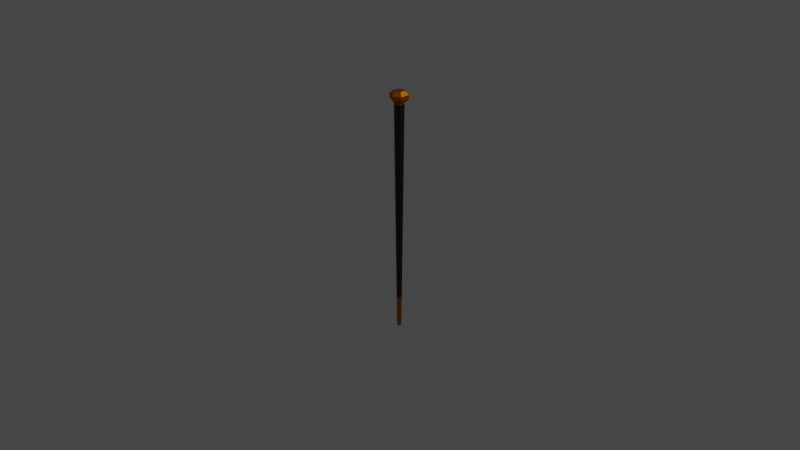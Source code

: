# Source: Cane.blend  (saved by Blender 3.5.10; exported with 4.5.12 LTS)
import bpy
from mathutils import Matrix  # noqa: F401  (used for matrix-valued properties, if any)

bpy.ops.wm.read_factory_settings(use_empty=True)
scene = bpy.context.scene
scene.name = 'Scene'

# ---- collections
col_collection = bpy.data.collections.new('Collection'); scene.collection.children.link(col_collection)

# ---- materials (node trees are filled in below, after node groups)
mat_cane_material = bpy.data.materials.new('Cane Material')
mat_cane_material.use_transparent_shadow = False

# ---- material node trees
mat_cane_material.use_nodes = True; mat_cane_material.node_tree.nodes.clear()
_N = mat_cane_material.node_tree.nodes; _L = mat_cane_material.node_tree.links
n0 = _N.new('ShaderNodeOutputMaterial'); n0.name = 'Material Output'; n0.location = (300, 300)
n1 = _N.new('ShaderNodeTexGradient'); n1.name = 'Gradient Texture'; n1.location = (-1273, 258)
n2 = _N.new('ShaderNodeMapping'); n2.name = 'Mapping'; n2.location = (-1453, 218)
n2.inputs[2].default_value = (0.0, 1.571, 0.0)
n3 = _N.new('ShaderNodeTexCoord'); n3.name = 'Texture Coordinate'; n3.location = (-1633, 218)
n4 = _N.new('ShaderNodeMix'); n4.name = 'Mix'; n4.location = (-335, 513)
n4.data_type = 'RGBA'
n4.inputs[6].default_value = (0.0, 0.0, 0.0, 1.0)
n4.inputs[7].default_value = (0.5, 0.1456, 0.0, 1.0)
n5 = _N.new('ShaderNodeBsdfPrincipled'); n5.name = 'Principled BSDF'; n5.location = (10, 300)
n5.distribution = 'GGX'
n5.subsurface_method = 'RANDOM_WALK_SKIN'
n5.inputs[3].default_value = 1.45
n5.inputs[27].default_value = (0.0, 0.0, 0.0, 1.0)
n5.inputs[28].default_value = 1.0
n6 = _N.new('ShaderNodeValToRGB'); n6.name = 'ColorRamp'; n6.location = (-924, 246)
n6.color_ramp.interpolation = 'CONSTANT'
while len(n6.color_ramp.elements) > 1: n6.color_ramp.elements.remove(n6.color_ramp.elements[-1])
n6.color_ramp.elements[0].position = 0.1051; n6.color_ramp.elements[0].color = (1.0, 1.0, 1.0, 1.0)
_e = n6.color_ramp.elements.new(0.1307); _e.color = (0.0, 0.0, 0.0, 1.0)
_e = n6.color_ramp.elements.new(0.9489); _e.color = (1.0, 1.0, 1.0, 1.0)
_L.new(n4.outputs[2], n5.inputs[0])
_L.new(n6.outputs[0], n4.inputs[0])
_L.new(n1.outputs[0], n6.inputs[0])
_L.new(n2.outputs[0], n1.inputs[0])
_L.new(n3.outputs[0], n2.inputs[0])
_L.new(n5.outputs[0], n0.inputs[0])
_L.new(n6.outputs[0], n5.inputs[1])
n0.is_active_output = True

# ---- world
world_world = bpy.data.worlds.new('World'); scene.world = world_world
world_world.use_nodes = True; world_world.node_tree.nodes.clear()
_N = world_world.node_tree.nodes; _L = world_world.node_tree.links
n0 = _N.new('ShaderNodeOutputWorld'); n0.name = 'World Output'; n0.location = (300, 300)
n1 = _N.new('ShaderNodeBackground'); n1.name = 'Background'; n1.location = (10, 300)
n1.inputs[0].default_value = (0.05088, 0.05088, 0.05088, 1.0)
_L.new(n1.outputs[0], n0.inputs[0])
n0.is_active_output = True
world_world.color = (0.05088, 0.05088, 0.05088)
world_world.use_sun_shadow = False
world_world.sun_shadow_jitter_overblur = 0.0

# ---- cameras
cam_camera = bpy.data.cameras.new('Camera')
cam_camera.clip_end = 100.0
cam_camera.ortho_scale = 7.314

# ---- lights
light_light = bpy.data.lights.new('Light', 'POINT')
light_light.transmission_factor = 0.0
light_light.energy = 1000.0
light_light.shadow_soft_size = 0.1
light_light.shadow_maximum_resolution = 0.006
light_light.use_absolute_resolution = True

# ---- meshes
me_cylinder_001 = bpy.data.meshes.new('Cylinder.001')
me_cylinder_001.from_pydata([(0.0, 0.02463, -1.25), (0.0, 0.05489, 1.25), (0.02133, 0.01232, -1.25), (0.04753, 0.02744, 1.25), (0.02133, -0.01232, -1.25), (0.04753, -0.02744, 1.25), (0.0, -0.02463, -1.25), (0.0, -0.05489, 1.25), (-0.02133, -0.01232, -1.25), (-0.04753, -0.02744, 1.25), (-0.02133, 0.01232, -1.25), (-0.04753, 0.02744, 1.25), (0.08587, 0.04958, 1.294), (0.0, 0.09915, 1.294), (0.08587, -0.04958, 1.294), (0.0, -0.09915, 1.294), (-0.08587, -0.04958, 1.294), (-0.08587, 0.04958, 1.294), (0.08587, 0.04958, 1.334), (2.331e-08, 0.09915, 1.334), (0.08587, -0.04958, 1.334), (2.331e-08, -0.09915, 1.334), (-0.08587, -0.04958, 1.334), (-0.08587, 0.04958, 1.334), (0.04959, 0.02863, 1.37), (2.395e-08, 0.05726, 1.37), (0.04959, -0.02863, 1.37), (2.395e-08, -0.05726, 1.37), (-0.04959, -0.02863, 1.37), (-0.04959, 0.02863, 1.37)], [], [(0, 1, 3, 2), (2, 3, 5, 4), (4, 5, 7, 6), (6, 7, 9, 8), (11, 9, 16, 17), (8, 9, 11, 10), (10, 11, 1, 0), (0, 2, 4, 6, 8, 10), (13, 17, 23, 19), (3, 1, 13, 12), (7, 5, 14, 15), (1, 11, 17, 13), (9, 7, 15, 16), (5, 3, 12, 14), (23, 22, 28, 29), (16, 15, 21, 22), (14, 12, 18, 20), (17, 16, 22, 23), (15, 14, 20, 21), (12, 13, 19, 18), (24, 25, 29, 28, 27, 26), (21, 20, 26, 27), (18, 19, 25, 24), (19, 23, 29, 25), (22, 21, 27, 28), (20, 18, 24, 26)])
_uv = me_cylinder_001.uv_layers.new(name='UVMap')
_uv.uv.foreach_set('vector', [1.0, 0.5, 1.0, 1.0, 0.8333, 1.0, 0.8333, 0.5, 0.8333, 0.5, 0.8333, 1.0, 0.6667, 1.0, 0.6667, 0.5, 0.6667, 0.5, 0.6667, 1.0, 0.5, 1.0, 0.5, 0.5, 0.5, 0.5, 0.5, 1.0, 0.3333, 1.0, 0.3333, 0.5, 0.1667, 1.0, 0.3333, 1.0, 0.3333, 1.0, 0.1667, 1.0, 0.3333, 0.5, 0.3333, 1.0, 0.1667, 1.0, 0.1667, 0.5, 0.1667, 0.5, 0.1667, 1.0, -8.941e-08, 1.0, -8.941e-08, 0.5, 0.75, 0.49, 0.9578, 0.37, 0.9578, 0.13, 0.75, 0.01, 0.5422, 0.13, 0.5422, 0.37, -8.941e-08, 1.0, 0.1667, 1.0, 0.1667, 1.0, -8.941e-08, 1.0, 0.8333, 1.0, 1.0, 1.0, 1.0, 1.0, 0.8333, 1.0, 0.5, 1.0, 0.6667, 1.0, 0.6667, 1.0, 0.5, 1.0, -8.941e-08, 1.0, 0.1667, 1.0, 0.1667, 1.0, -8.941e-08, 1.0, 0.3333, 1.0, 0.5, 1.0, 0.5, 1.0, 0.3333, 1.0, 0.6667, 1.0, 0.8333, 1.0, 0.8333, 1.0, 0.6667, 1.0, 0.1667, 1.0, 0.3333, 1.0, 0.3333, 1.0, 0.1667, 1.0, 0.3333, 1.0, 0.5, 1.0, 0.5, 1.0, 0.3333, 1.0, 0.6667, 1.0, 0.8333, 1.0, 0.8333, 1.0, 0.6667, 1.0, 0.1667, 1.0, 0.3333, 1.0, 0.3333, 1.0, 0.1667, 1.0, 0.5, 1.0, 0.6667, 1.0, 0.6667, 1.0, 0.5, 1.0, 0.8333, 1.0, 1.0, 1.0, 1.0, 1.0, 0.8333, 1.0, 0.4578, 0.37, 0.25, 0.49, 0.04215, 0.37, 0.04215, 0.13, 0.25, 0.01, 0.4578, 0.13, 0.5, 1.0, 0.6667, 1.0, 0.6667, 1.0, 0.5, 1.0, 0.8333, 1.0, 1.0, 1.0, 1.0, 1.0, 0.8333, 1.0, -8.941e-08, 1.0, 0.1667, 1.0, 0.1667, 1.0, -8.941e-08, 1.0, 0.3333, 1.0, 0.5, 1.0, 0.5, 1.0, 0.3333, 1.0, 0.6667, 1.0, 0.8333, 1.0, 0.8333, 1.0, 0.6667, 1.0])
me_cylinder_001.materials.append(mat_cane_material)
me_cylinder_001.update()

# ---- objects
ob_light = bpy.data.objects.new('Light', light_light)
ob_camera = bpy.data.objects.new('Camera', cam_camera)
ob_cylinder = bpy.data.objects.new('Cylinder', me_cylinder_001)

# ---- transforms, parenting, visibility, modifiers, constraints
ob_light.location = (4.076, 1.005, 5.904)
ob_light.rotation_euler = (0.6503, 0.05522, 1.866)
ob_light.lock_rotations_4d = False
ob_light.empty_display_type = 'ARROWS'
ob_light.color = (0.0, 0.0, 0.0, 0.0)
ob_light.lineart.crease_threshold = 0.0
ob_camera.location = (7.359, -6.926, 4.958)
ob_camera.rotation_euler = (1.109, 0.0, 0.8149)
ob_camera.lock_rotations_4d = False
ob_camera.empty_display_type = 'ARROWS'
ob_camera.color = (0.0, 0.0, 0.0, 0.0)
ob_camera.display_type = 'WIRE'
ob_camera.lineart.crease_threshold = 0.0
ob_cylinder.location = (0.0, 0.0, 0.0)

# ---- collection membership
col_collection.objects.link(ob_light)
col_collection.objects.link(ob_camera)
col_collection.objects.link(ob_cylinder)

# ---- scene / render settings (as saved in the file)
scene.camera = ob_camera
scene.frame_start = 1; scene.frame_end = 250; scene.frame_set(1)
scene.render.engine = 'BLENDER_EEVEE_NEXT'
scene.cycles.sampling_pattern = 'TABULATED_SOBOL'
scene.view_settings.view_transform = 'Filmic'
bpy.context.view_layer.update()

